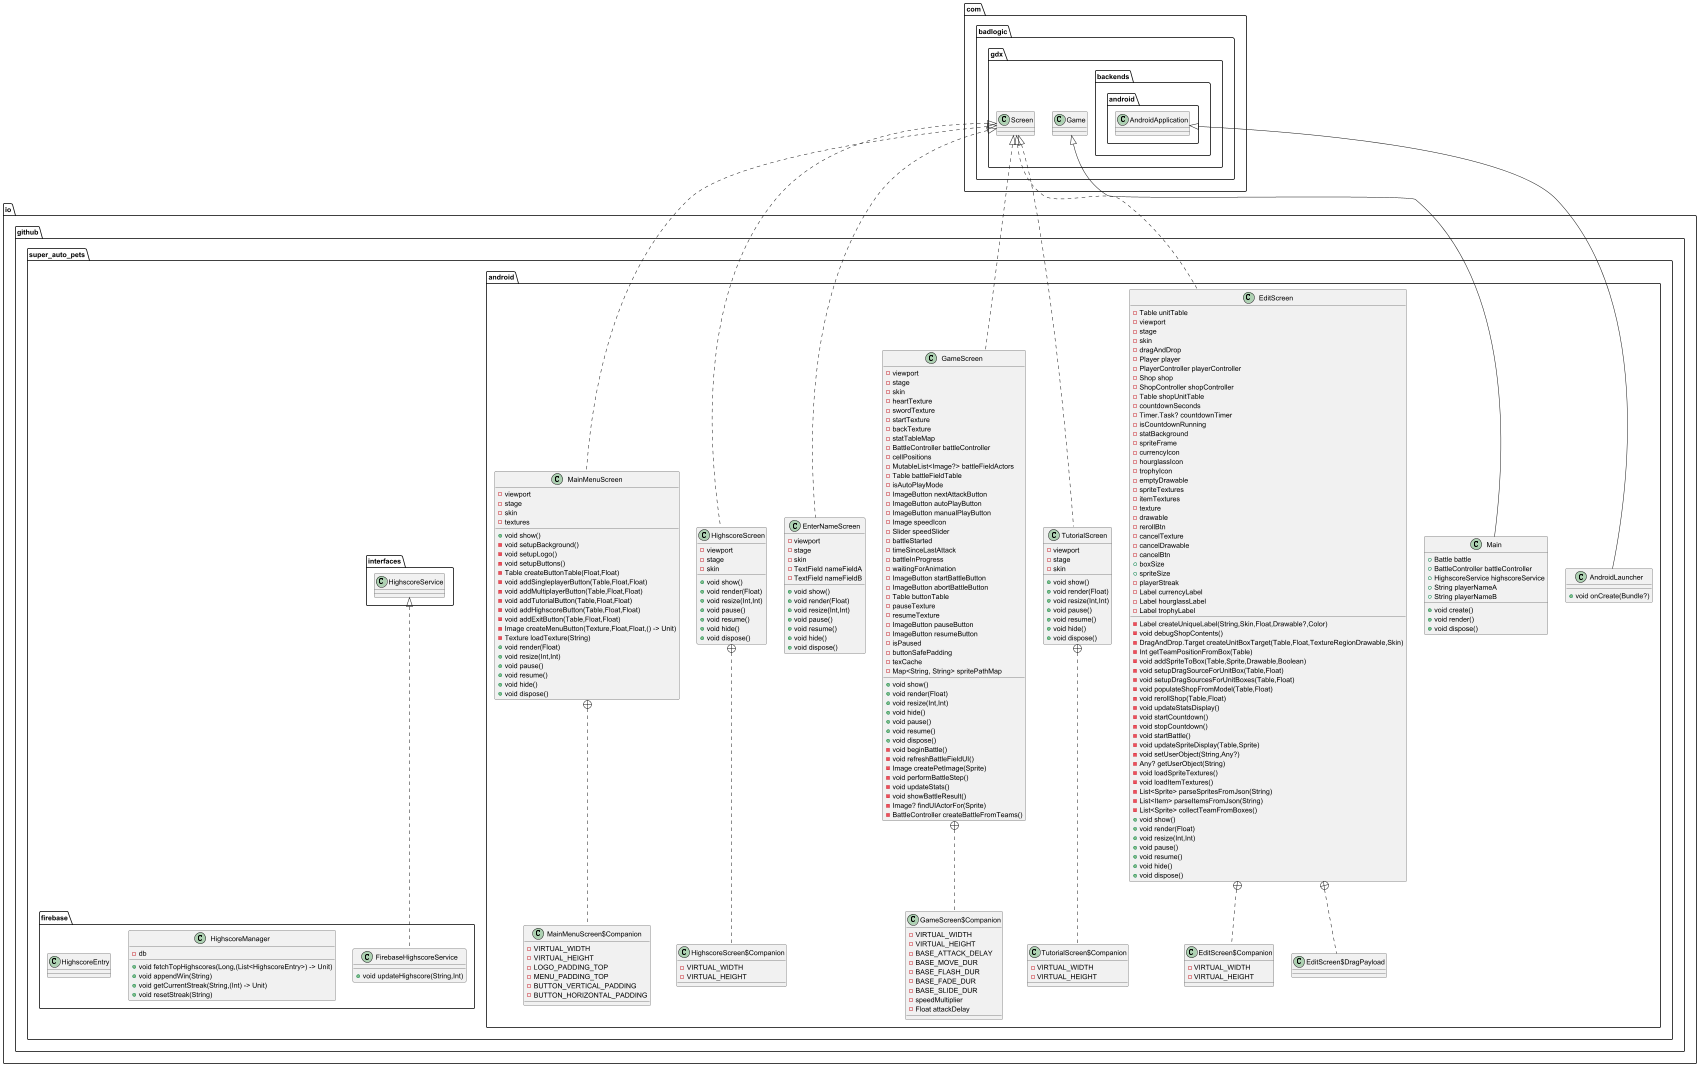

The diagram above was rendered by PlantUML. Its source (embedded in the PNG):
@startuml
class io.github.super_auto_pets.firebase.FirebaseHighscoreService {
+ void updateHighscore(String,Int)
}

class io.github.super_auto_pets.android.AndroidLauncher {
+ void onCreate(Bundle?)
}

class io.github.super_auto_pets.firebase.HighscoreManager {
-  db
+ void fetchTopHighscores(Long,(List<HighscoreEntry>) -> Unit)
+ void appendWin(String)
+ void getCurrentStreak(String,(Int) -> Unit)
+ void resetStreak(String)
}


class io.github.super_auto_pets.android.Main {
+ Battle battle
+ BattleController battleController
+ HighscoreService highscoreService
+ String playerNameA
+ String playerNameB
+ void create()
+ void render()
+ void dispose()
}


class io.github.super_auto_pets.firebase.HighscoreEntry {
}
class io.github.super_auto_pets.android.EditScreen$Companion {
-  VIRTUAL_WIDTH
-  VIRTUAL_HEIGHT
}

class io.github.super_auto_pets.android.EditScreen$DragPayload {
}
class io.github.super_auto_pets.android.EditScreen {
- Table unitTable
-  viewport
-  stage
-  skin
-  dragAndDrop
- Player player
- PlayerController playerController
- Shop shop
- ShopController shopController
- Table shopUnitTable
-  countdownSeconds
- Timer.Task? countdownTimer
-  isCountdownRunning
-  statBackground
-  spriteFrame
-  currencyIcon
-  hourglassIcon
-  trophyIcon
-  emptyDrawable
-  spriteTextures
-  itemTextures
-  texture
-  drawable
-  rerollBtn
-  cancelTexture
-  cancelDrawable
-  cancelBtn
+  boxSize
+  spriteSize
-  playerStreak
- Label currencyLabel
- Label hourglassLabel
- Label trophyLabel
- Label createUniqueLabel(String,Skin,Float,Drawable?,Color)
- void debugShopContents()
- DragAndDrop.Target createUnitBoxTarget(Table,Float,TextureRegionDrawable,Skin)
- Int getTeamPositionFromBox(Table)
- void addSpriteToBox(Table,Sprite,Drawable,Boolean)
- void setupDragSourceForUnitBox(Table,Float)
- void setupDragSourcesForUnitBoxes(Table,Float)
- void populateShopFromModel(Table,Float)
- void rerollShop(Table,Float)
- void updateStatsDisplay()
- void startCountdown()
- void stopCountdown()
- void startBattle()
- void updateSpriteDisplay(Table,Sprite)
- void setUserObject(String,Any?)
- Any? getUserObject(String)
- void loadSpriteTextures()
- void loadItemTextures()
- List<Sprite> parseSpritesFromJson(String)
- List<Item> parseItemsFromJson(String)
- List<Sprite> collectTeamFromBoxes()
+ void show()
+ void render(Float)
+ void resize(Int,Int)
+ void pause()
+ void resume()
+ void hide()
+ void dispose()
}


class io.github.super_auto_pets.android.TutorialScreen$Companion {
-  VIRTUAL_WIDTH
-  VIRTUAL_HEIGHT
}

class io.github.super_auto_pets.android.TutorialScreen {
-  viewport
-  stage
-  skin
+ void show()
+ void render(Float)
+ void resize(Int,Int)
+ void pause()
+ void resume()
+ void hide()
+ void dispose()
}


class io.github.super_auto_pets.android.GameScreen$Companion {
-  VIRTUAL_WIDTH
-  VIRTUAL_HEIGHT
-  BASE_ATTACK_DELAY
-  BASE_MOVE_DUR
-  BASE_FLASH_DUR
-  BASE_FADE_DUR
-  BASE_SLIDE_DUR
-  speedMultiplier
- Float attackDelay
}

class io.github.super_auto_pets.android.GameScreen {
-  viewport
-  stage
-  skin
-  heartTexture
-  swordTexture
-  startTexture
-  backTexture
-  statTableMap
- BattleController battleController
-  cellPositions
- MutableList<Image?> battleFieldActors
- Table battleFieldTable
-  isAutoPlayMode
- ImageButton nextAttackButton
- ImageButton autoPlayButton
- ImageButton manualPlayButton
- Image speedIcon
- Slider speedSlider
-  battleStarted
-  timeSinceLastAttack
-  battleInProgress
-  waitingForAnimation
- ImageButton startBattleButton
- ImageButton abortBattleButton
- Table buttonTable
-  pauseTexture
-  resumeTexture
- ImageButton pauseButton
- ImageButton resumeButton
-  isPaused
-  buttonSafePadding
-  texCache
- Map<String, String> spritePathMap
+ void show()
+ void render(Float)
+ void resize(Int,Int)
+ void hide()
+ void pause()
+ void resume()
+ void dispose()
- void beginBattle()
- void refreshBattleFieldUI()
- Image createPetImage(Sprite)
- void performBattleStep()
- void updateStats()
- void showBattleResult()
- Image? findUIActorFor(Sprite)
- BattleController createBattleFromTeams()
}


class io.github.super_auto_pets.android.EnterNameScreen {
-  viewport
-  stage
-  skin
- TextField nameFieldA
- TextField nameFieldB
+ void show()
+ void render(Float)
+ void resize(Int,Int)
+ void pause()
+ void resume()
+ void hide()
+ void dispose()
}


class io.github.super_auto_pets.android.HighscoreScreen$Companion {
-  VIRTUAL_WIDTH
-  VIRTUAL_HEIGHT
}

class io.github.super_auto_pets.android.HighscoreScreen {
-  viewport
-  stage
-  skin
+ void show()
+ void render(Float)
+ void resize(Int,Int)
+ void pause()
+ void resume()
+ void hide()
+ void dispose()
}


class io.github.super_auto_pets.android.MainMenuScreen$Companion {
-  VIRTUAL_WIDTH
-  VIRTUAL_HEIGHT
-  LOGO_PADDING_TOP
-  MENU_PADDING_TOP
-  BUTTON_VERTICAL_PADDING
-  BUTTON_HORIZONTAL_PADDING
}

class io.github.super_auto_pets.android.MainMenuScreen {
-  viewport
-  stage
-  skin
-  textures
+ void show()
- void setupBackground()
- void setupLogo()
- void setupButtons()
- Table createButtonTable(Float,Float)
- void addSingleplayerButton(Table,Float,Float)
- void addMultiplayerButton(Table,Float,Float)
- void addTutorialButton(Table,Float,Float)
- void addHighscoreButton(Table,Float,Float)
- void addExitButton(Table,Float,Float)
- Image createMenuButton(Texture,Float,Float,() -> Unit)
- Texture loadTexture(String)
+ void render(Float)
+ void resize(Int,Int)
+ void pause()
+ void resume()
+ void hide()
+ void dispose()
}




io.github.super_auto_pets.interfaces.HighscoreService <|.. io.github.super_auto_pets.firebase.FirebaseHighscoreService
com.badlogic.gdx.backends.android.AndroidApplication <|-- io.github.super_auto_pets.android.AndroidLauncher
com.badlogic.gdx.Game <|-- io.github.super_auto_pets.android.Main
io.github.super_auto_pets.android.EditScreen +.. io.github.super_auto_pets.android.EditScreen$Companion
io.github.super_auto_pets.android.EditScreen +.. io.github.super_auto_pets.android.EditScreen$DragPayload
com.badlogic.gdx.Screen <|.. io.github.super_auto_pets.android.EditScreen
io.github.super_auto_pets.android.TutorialScreen +.. io.github.super_auto_pets.android.TutorialScreen$Companion
com.badlogic.gdx.Screen <|.. io.github.super_auto_pets.android.TutorialScreen
io.github.super_auto_pets.android.GameScreen +.. io.github.super_auto_pets.android.GameScreen$Companion
com.badlogic.gdx.Screen <|.. io.github.super_auto_pets.android.GameScreen
com.badlogic.gdx.Screen <|.. io.github.super_auto_pets.android.EnterNameScreen
io.github.super_auto_pets.android.HighscoreScreen +.. io.github.super_auto_pets.android.HighscoreScreen$Companion
com.badlogic.gdx.Screen <|.. io.github.super_auto_pets.android.HighscoreScreen
io.github.super_auto_pets.android.MainMenuScreen +.. io.github.super_auto_pets.android.MainMenuScreen$Companion
com.badlogic.gdx.Screen <|.. io.github.super_auto_pets.android.MainMenuScreen
@enduml